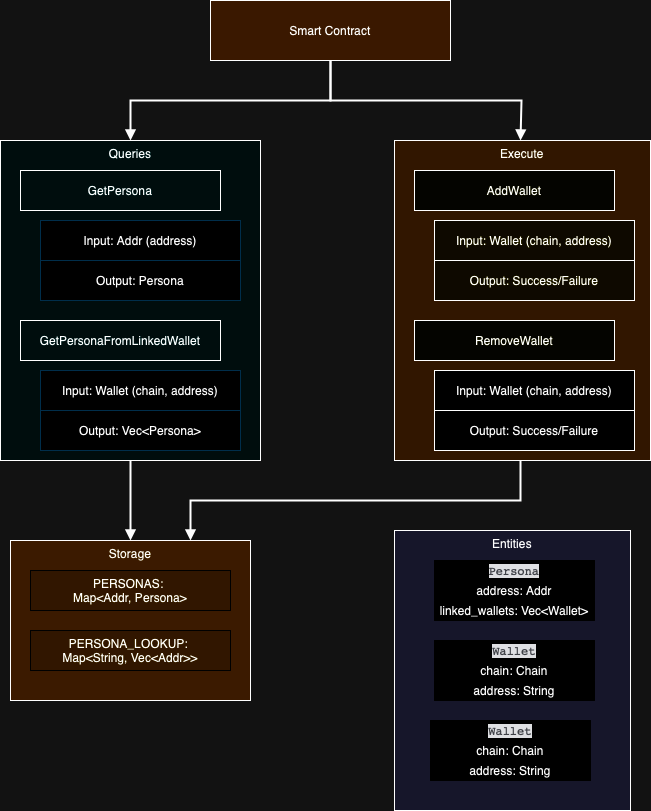

The diagram above was exported from draw.io. Its source (the exported page's mxGraphModel, read from the mxfile embedded in the PNG):
<mxGraphModel dx="1242" dy="827" grid="1" gridSize="10" guides="1" tooltips="1" connect="1" arrows="1" fold="1" page="1" pageScale="1" pageWidth="827" pageHeight="1169" math="0" shadow="0">
  <root>
    <mxCell id="0" />
    <mxCell id="1" parent="0" />
    <mxCell id="2" value="Smart Contract" style="rounded=0;whiteSpace=wrap;html=1;strokeColor=#000000;fillColor=#FFDDC1;" parent="1" vertex="1" connectable="0">
      <mxGeometry x="230" y="10" width="240" height="60" as="geometry" />
    </mxCell>
    <mxCell id="3" value="Execute" style="rounded=0;whiteSpace=wrap;html=1;strokeColor=#000000;fillColor=#FFE4B5;container=0;verticalAlign=top;" parent="1" vertex="1" connectable="0">
      <mxGeometry x="414" y="150" width="256" height="320" as="geometry" />
    </mxCell>
    <mxCell id="10" value="Queries" style="rounded=0;whiteSpace=wrap;html=1;strokeColor=#000000;fillColor=#E0FFFF;container=0;verticalAlign=top;" parent="1" vertex="1" connectable="0">
      <mxGeometry x="20" y="150" width="260" height="320" as="geometry" />
    </mxCell>
    <mxCell id="17" value="Entities" style="rounded=0;whiteSpace=wrap;html=1;strokeColor=#000000;fillColor=#E6E6FA;container=0;verticalAlign=top;" parent="1" vertex="1" connectable="0">
      <mxGeometry x="414" y="540" width="236" height="280" as="geometry" />
    </mxCell>
    <mxCell id="28" style="edgeStyle=orthogonalEdgeStyle;rounded=0;orthogonalLoop=1;jettySize=auto;orthogonal=1;strokeColor=#000000;strokeWidth=2;endArrow=block;endFill=1;" parent="1" source="2" target="10" edge="1">
      <mxGeometry relative="1" as="geometry" />
    </mxCell>
    <mxCell id="32" style="edgeStyle=orthogonalEdgeStyle;rounded=0;orthogonalLoop=1;jettySize=auto;orthogonal=1;strokeColor=#000000;strokeWidth=2;endArrow=block;endFill=1;" parent="1" source="10" target="24" edge="1">
      <mxGeometry relative="1" as="geometry" />
    </mxCell>
    <mxCell id="4" value="AddWallet" style="rounded=0;whiteSpace=wrap;html=1;strokeColor=#000000;fillColor=#FFFFE0;" parent="1" vertex="1" connectable="0">
      <mxGeometry x="434" y="180" width="200" height="40" as="geometry" />
    </mxCell>
    <mxCell id="5" value="Input: Wallet (chain, address)" style="rounded=0;whiteSpace=wrap;html=1;strokeColor=#000000;fillColor=#FFFACD;" parent="4" vertex="1" connectable="0">
      <mxGeometry x="20" y="50" width="200" height="40" as="geometry" />
    </mxCell>
    <mxCell id="6" value="Output: Success/Failure" style="rounded=0;whiteSpace=wrap;html=1;strokeColor=#000000;fillColor=#FFFACD;" parent="4" vertex="1" connectable="0">
      <mxGeometry x="20" y="90" width="200" height="40" as="geometry" />
    </mxCell>
    <mxCell id="X9cv_Oijpuz1bCoZxx-p-35" value="" style="group" vertex="1" connectable="0" parent="1">
      <mxGeometry x="434" y="330" width="220" height="130" as="geometry" />
    </mxCell>
    <mxCell id="7" value="RemoveWallet" style="rounded=0;whiteSpace=wrap;html=1;strokeColor=#000000;fillColor=#FFFFE0;container=0;" parent="X9cv_Oijpuz1bCoZxx-p-35" vertex="1" connectable="0">
      <mxGeometry width="200" height="40" as="geometry" />
    </mxCell>
    <mxCell id="8" value="Input: Wallet (chain, address)" style="rounded=0;whiteSpace=wrap;html=1;strokeColor=#000000;" parent="X9cv_Oijpuz1bCoZxx-p-35" vertex="1" connectable="0">
      <mxGeometry x="20" y="50" width="200" height="40" as="geometry" />
    </mxCell>
    <mxCell id="9" value="Output: Success/Failure" style="rounded=0;whiteSpace=wrap;html=1;strokeColor=#000000;" parent="X9cv_Oijpuz1bCoZxx-p-35" vertex="1" connectable="0">
      <mxGeometry x="20" y="90" width="200" height="40" as="geometry" />
    </mxCell>
    <mxCell id="11" value="GetPersona" style="rounded=0;whiteSpace=wrap;html=1;strokeColor=#000000;fillColor=#E0FFFF;" parent="1" vertex="1" connectable="0">
      <mxGeometry x="40" y="180" width="200" height="40" as="geometry" />
    </mxCell>
    <mxCell id="12" value="Input: Addr (address)" style="rounded=0;whiteSpace=wrap;html=1;strokeColor=#B0E2FF;" parent="11" vertex="1" connectable="0">
      <mxGeometry x="20" y="50" width="200" height="40" as="geometry" />
    </mxCell>
    <mxCell id="13" value="Output: Persona" style="rounded=0;whiteSpace=wrap;html=1;strokeColor=#B0E2FF;" parent="11" vertex="1" connectable="0">
      <mxGeometry x="20" y="90" width="200" height="40" as="geometry" />
    </mxCell>
    <mxCell id="14" value="GetPersonaFromLinkedWallet" style="rounded=0;whiteSpace=wrap;html=1;strokeColor=#000000;fillColor=#E0FFFF;container=0;" parent="1" vertex="1" connectable="0">
      <mxGeometry x="40" y="330" width="200" height="40" as="geometry" />
    </mxCell>
    <mxCell id="15" value="Input: Wallet (chain, address)" style="rounded=0;whiteSpace=wrap;html=1;strokeColor=#B0E2FF;" parent="1" vertex="1" connectable="0">
      <mxGeometry x="60" y="380" width="200" height="40" as="geometry" />
    </mxCell>
    <mxCell id="16" value="Output: Vec&amp;lt;Persona&amp;gt;" style="rounded=0;whiteSpace=wrap;html=1;strokeColor=#B0E2FF;" parent="1" vertex="1" connectable="0">
      <mxGeometry x="60" y="420" width="200" height="40" as="geometry" />
    </mxCell>
    <mxCell id="18" value="Persona" style="rounded=0;whiteSpace=wrap;html=1;strokeColor=none;fillColor=#E6E6FA;container=0;" parent="1" vertex="1" connectable="0">
      <mxGeometry x="434" y="560" width="200" height="80" as="geometry" />
    </mxCell>
    <mxCell id="X9cv_Oijpuz1bCoZxx-p-38" value="" style="group" vertex="1" connectable="0" parent="1">
      <mxGeometry x="30" y="550" width="240" height="160" as="geometry" />
    </mxCell>
    <mxCell id="24" value="Storage" style="rounded=0;whiteSpace=wrap;html=1;strokeColor=#000000;fillColor=#FFDEAD;container=0;verticalAlign=top;" parent="X9cv_Oijpuz1bCoZxx-p-38" vertex="1" connectable="0">
      <mxGeometry width="240" height="160" as="geometry" />
    </mxCell>
    <mxCell id="25" value="PERSONAS:&amp;nbsp;&lt;div&gt;Map&amp;lt;Addr, Persona&amp;gt;&lt;br&gt;&lt;/div&gt;" style="rounded=0;whiteSpace=wrap;html=1;strokeColor=#FFFFFF;fillColor=#FFE4B5;" parent="X9cv_Oijpuz1bCoZxx-p-38" vertex="1" connectable="0">
      <mxGeometry x="20" y="30" width="200" height="40" as="geometry" />
    </mxCell>
    <mxCell id="26" value="PERSONA_LOOKUP:&amp;nbsp;&lt;div&gt;Map&amp;lt;String, Vec&amp;lt;Addr&amp;gt;&amp;gt;&lt;br&gt;&lt;/div&gt;" style="rounded=0;whiteSpace=wrap;html=1;strokeColor=#FFFFFF;fillColor=#FFE4B5;" parent="X9cv_Oijpuz1bCoZxx-p-38" vertex="1" connectable="0">
      <mxGeometry x="20" y="90" width="200" height="40" as="geometry" />
    </mxCell>
    <mxCell id="X9cv_Oijpuz1bCoZxx-p-39" style="edgeStyle=orthogonalEdgeStyle;rounded=0;orthogonalLoop=1;jettySize=auto;orthogonal=1;strokeColor=#000000;strokeWidth=2;endArrow=block;endFill=1;" edge="1" parent="1">
      <mxGeometry relative="1" as="geometry">
        <mxPoint x="350" y="70" as="sourcePoint" />
        <mxPoint x="540" y="150" as="targetPoint" />
        <Array as="points">
          <mxPoint x="350" y="110" />
          <mxPoint x="541" y="110" />
        </Array>
      </mxGeometry>
    </mxCell>
    <mxCell id="X9cv_Oijpuz1bCoZxx-p-41" style="edgeStyle=orthogonalEdgeStyle;rounded=0;orthogonalLoop=1;jettySize=auto;orthogonal=1;strokeColor=#000000;strokeWidth=2;endArrow=block;endFill=1;" edge="1" parent="1">
      <mxGeometry relative="1" as="geometry">
        <mxPoint x="540" y="470" as="sourcePoint" />
        <mxPoint x="210" y="550" as="targetPoint" />
        <Array as="points">
          <mxPoint x="540" y="510" />
          <mxPoint x="210" y="510" />
        </Array>
      </mxGeometry>
    </mxCell>
    <mxCell id="X9cv_Oijpuz1bCoZxx-p-36" value="" style="group;strokeColor=none;" vertex="1" connectable="0" parent="1">
      <mxGeometry x="454" y="590" width="160" height="40" as="geometry" />
    </mxCell>
    <mxCell id="19" value="address: Addr" style="rounded=0;whiteSpace=wrap;html=1;strokeColor=#FFFFFF;fillColor=#FFFFFF;" parent="X9cv_Oijpuz1bCoZxx-p-36" vertex="1" connectable="0">
      <mxGeometry width="160" height="20" as="geometry" />
    </mxCell>
    <mxCell id="20" value="linked_wallets: Vec&amp;lt;Wallet&amp;gt;" style="rounded=0;whiteSpace=wrap;html=1;strokeColor=#FFFFFF;fillColor=#FFFFFF;" parent="X9cv_Oijpuz1bCoZxx-p-36" vertex="1" connectable="0">
      <mxGeometry y="20" width="160" height="20" as="geometry" />
    </mxCell>
    <mxCell id="X9cv_Oijpuz1bCoZxx-p-42" value="&lt;div style=&quot;text-align: start; background-color: rgb(30, 31, 34); color: rgb(188, 190, 196);&quot;&gt;&lt;pre style=&quot;font-family: &amp;quot;JetBrains Mono&amp;quot;, monospace;&quot;&gt;Persona&lt;/pre&gt;&lt;/div&gt;" style="rounded=0;whiteSpace=wrap;html=1;strokeColor=#FFFFFF;fillColor=#FFFFFF;" vertex="1" connectable="0" parent="1">
      <mxGeometry x="454" y="570" width="160" height="20" as="geometry" />
    </mxCell>
    <mxCell id="X9cv_Oijpuz1bCoZxx-p-45" value="" style="group" vertex="1" connectable="0" parent="1">
      <mxGeometry x="434" y="640" width="200" height="80" as="geometry" />
    </mxCell>
    <mxCell id="21" value="Wallet" style="rounded=0;whiteSpace=wrap;html=1;strokeColor=none;fillColor=#E6E6FA;container=0;" parent="X9cv_Oijpuz1bCoZxx-p-45" vertex="1" connectable="0">
      <mxGeometry width="200" height="80" as="geometry" />
    </mxCell>
    <mxCell id="22" value="chain: Chain" style="rounded=0;whiteSpace=wrap;html=1;strokeColor=#FFFFFF;fillColor=#FFFFFF;" parent="X9cv_Oijpuz1bCoZxx-p-45" vertex="1" connectable="0">
      <mxGeometry x="20" y="30" width="160" height="20" as="geometry" />
    </mxCell>
    <mxCell id="23" value="address: String" style="rounded=0;whiteSpace=wrap;html=1;strokeColor=#FFFFFF;fillColor=#FFFFFF;" parent="X9cv_Oijpuz1bCoZxx-p-45" vertex="1" connectable="0">
      <mxGeometry x="20" y="50" width="160" height="20" as="geometry" />
    </mxCell>
    <mxCell id="X9cv_Oijpuz1bCoZxx-p-44" value="&lt;div style=&quot;text-align: start; background-color: rgb(30, 31, 34); color: rgb(188, 190, 196);&quot;&gt;&lt;pre style=&quot;font-family: &amp;quot;JetBrains Mono&amp;quot;, monospace;&quot;&gt;Wallet&lt;/pre&gt;&lt;/div&gt;" style="rounded=0;whiteSpace=wrap;html=1;strokeColor=#FFFFFF;fillColor=#FFFFFF;" vertex="1" connectable="0" parent="X9cv_Oijpuz1bCoZxx-p-45">
      <mxGeometry x="20" y="10" width="160" height="20" as="geometry" />
    </mxCell>
    <mxCell id="X9cv_Oijpuz1bCoZxx-p-46" value="" style="group" vertex="1" connectable="0" parent="1">
      <mxGeometry x="430" y="720" width="200" height="80" as="geometry" />
    </mxCell>
    <mxCell id="X9cv_Oijpuz1bCoZxx-p-47" value="Wallet" style="rounded=0;whiteSpace=wrap;html=1;strokeColor=none;fillColor=#E6E6FA;container=0;" vertex="1" connectable="0" parent="X9cv_Oijpuz1bCoZxx-p-46">
      <mxGeometry width="200" height="80" as="geometry" />
    </mxCell>
    <mxCell id="X9cv_Oijpuz1bCoZxx-p-48" value="chain: Chain" style="rounded=0;whiteSpace=wrap;html=1;strokeColor=#FFFFFF;fillColor=#FFFFFF;" vertex="1" connectable="0" parent="X9cv_Oijpuz1bCoZxx-p-46">
      <mxGeometry x="20" y="30" width="160" height="20" as="geometry" />
    </mxCell>
    <mxCell id="X9cv_Oijpuz1bCoZxx-p-49" value="address: String" style="rounded=0;whiteSpace=wrap;html=1;strokeColor=#FFFFFF;fillColor=#FFFFFF;" vertex="1" connectable="0" parent="X9cv_Oijpuz1bCoZxx-p-46">
      <mxGeometry x="20" y="50" width="160" height="20" as="geometry" />
    </mxCell>
    <mxCell id="X9cv_Oijpuz1bCoZxx-p-50" value="&lt;div style=&quot;text-align: start; background-color: rgb(30, 31, 34); color: rgb(188, 190, 196);&quot;&gt;&lt;pre style=&quot;font-family: &amp;quot;JetBrains Mono&amp;quot;, monospace;&quot;&gt;Wallet&lt;/pre&gt;&lt;/div&gt;" style="rounded=0;whiteSpace=wrap;html=1;strokeColor=#FFFFFF;fillColor=#FFFFFF;" vertex="1" connectable="0" parent="X9cv_Oijpuz1bCoZxx-p-46">
      <mxGeometry x="20" y="10" width="160" height="20" as="geometry" />
    </mxCell>
  </root>
</mxGraphModel>